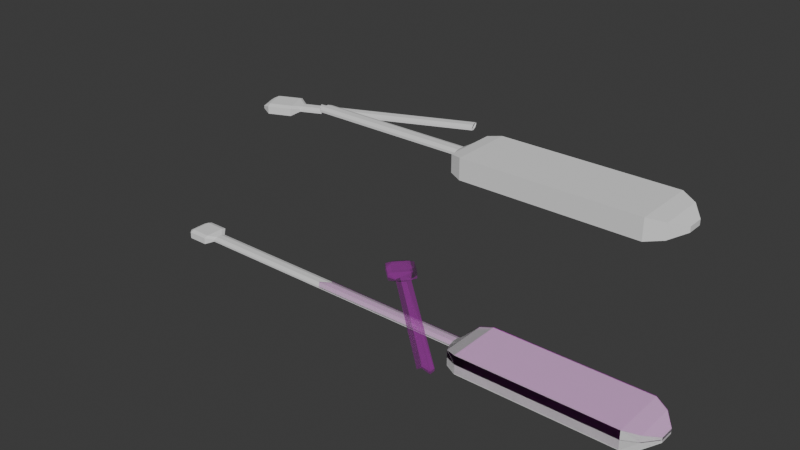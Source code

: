 # Source: Broken_Paddles.blend  (saved by Blender 4.3.34; exported with 4.5.12 LTS)
import bpy
from mathutils import Matrix  # noqa: F401  (used for matrix-valued properties, if any)

bpy.ops.wm.read_factory_settings(use_empty=True)
scene = bpy.context.scene
scene.name = 'Scene'

# ---- collections
col_collection = bpy.data.collections.new('Collection'); scene.collection.children.link(col_collection)
col_2 = bpy.data.collections.new('2'); scene.collection.children.link(col_2)
col_collection_3 = bpy.data.collections.new('Collection 3'); scene.collection.children.link(col_collection_3)

# ---- images (referenced by path relative to the original .blend; pixels are not part of the script)
import os
ASSET_DIR = os.environ.get("B2B_ASSET_DIR", "")  # directory of the original .blend (textures are referenced by path, not embedded)
HERE = os.path.dirname(os.path.abspath(__file__))  # packed textures are extracted next to this script under _unpacked/

def load_image(name, relpath, width, height, colorspace="sRGB"):
    """Load a texture the original file referenced (path relative to the .blend, or extracted next to this script)."""
    p = next((c for c in (os.path.join(HERE, relpath), os.path.join(ASSET_DIR, relpath)) if relpath and os.path.exists(c)), "")
    if p:
        img = bpy.data.images.load(p, check_existing=True)
        img.name = name
    else:  # same state as the original file: an image datablock whose file is absent (Cycles renders it pink)
        img = bpy.data.images.new(name, width, height)
        img.source = "FILE"
        img.filepath = "//" + (relpath or name)
    img.colorspace_settings.name = colorspace
    return img
img_defaultmaterial_displacement_png = load_image('DefaultMaterial_Displacement.png', 'DefaultMaterial_Displacement.png', 1024, 1024, 'Non-Color')
img_defaultmaterial_basecolor_png = load_image('DefaultMaterial_BaseColor.png', 'DefaultMaterial_BaseColor.png', 1024, 1024, 'sRGB')
img_defaultmaterial_metallic_png = load_image('DefaultMaterial_Metallic.png', 'DefaultMaterial_Metallic.png', 1024, 1024, 'Non-Color')
img_defaultmaterial_roughness_png = load_image('DefaultMaterial_Roughness.png', 'DefaultMaterial_Roughness.png', 1024, 1024, 'Non-Color')
img_defaultmaterial_normal_png = load_image('DefaultMaterial_Normal.png', 'DefaultMaterial_Normal.png', 1024, 1024, 'Non-Color')
img_defaultmaterial_emission_png = load_image('DefaultMaterial_Emission.png', 'DefaultMaterial_Emission.png', 1024, 1024, 'sRGB')
img_defaultmaterial_alpha_png = load_image('DefaultMaterial_Alpha.png', 'DefaultMaterial_Alpha.png', 1024, 1024, 'Non-Color')

# ---- materials (node trees are filled in below, after node groups)
mat_material_001 = bpy.data.materials.new('Material.001')

# ---- material node trees
mat_material_001.use_nodes = True; mat_material_001.node_tree.nodes.clear()
_N = mat_material_001.node_tree.nodes; _L = mat_material_001.node_tree.links
n0 = _N.new('ShaderNodeBsdfPrincipled'); n0.name = 'Principled BSDF'; n0.location = (10, 300)
n1 = _N.new('ShaderNodeOutputMaterial'); n1.name = 'Material Output'; n1.location = (300, 300)
n2 = _N.new('ShaderNodeTexImage'); n2.name = 'Image Texture'; n2.location = (88, -1440)
n2.label = 'Displacement'
n2.image = img_defaultmaterial_displacement_png
n3 = _N.new('ShaderNodeDisplacement'); n3.name = 'Displacement'; n3.location = (110, -400)
n3.inputs[2].default_value = 1.0
n4 = _N.new('ShaderNodeTexImage'); n4.name = 'Image Texture.001'; n4.location = (88, -40)
n4.label = 'Base Color'
n4.image = img_defaultmaterial_basecolor_png
n5 = _N.new('ShaderNodeTexImage'); n5.name = 'Image Texture.002'; n5.location = (88, -320)
n5.label = 'Metallic'
n5.image = img_defaultmaterial_metallic_png
n6 = _N.new('ShaderNodeTexImage'); n6.name = 'Image Texture.003'; n6.location = (88, -600)
n6.label = 'Roughness'
n6.image = img_defaultmaterial_roughness_png
n7 = _N.new('ShaderNodeTexImage'); n7.name = 'Image Texture.004'; n7.location = (88, -1720)
n7.label = 'Normal'
n7.image = img_defaultmaterial_normal_png
n8 = _N.new('ShaderNodeNormalMap'); n8.name = 'Normal Map'; n8.location = (-240, -1180)
n9 = _N.new('ShaderNodeTexImage'); n9.name = 'Image Texture.005'; n9.location = (88, -880)
n9.label = 'Emission Color'
n9.image = img_defaultmaterial_emission_png
n10 = _N.new('ShaderNodeTexImage'); n10.name = 'Image Texture.006'; n10.location = (88, -1160)
n10.label = 'Alpha'
n10.image = img_defaultmaterial_alpha_png
n11 = _N.new('ShaderNodeMapping'); n11.name = 'Mapping'; n11.location = (230, -40)
n12 = _N.new('NodeReroute'); n12.name = 'Reroute'; n12.location = (38, -958)
n12.width = 16
n12.socket_idname = 'NodeSocketVector'
n13 = _N.new('ShaderNodeTexCoord'); n13.name = 'Texture Coordinate'; n13.location = (30, -40)
n14 = _N.new('NodeFrame'); n14.name = 'Frame'; n14.location = (-1270, 340)
n14.label = 'Mapping'
n14.width = 400
n15 = _N.new('NodeFrame'); n15.name = 'Frame.001'; n15.location = (-628, 540)
n15.label = 'Textures'
n15.width = 358
n2.parent = n15
n4.parent = n15
n5.parent = n15
n6.parent = n15
n7.parent = n15
n9.parent = n15
n10.parent = n15
n11.parent = n14
n12.parent = n15
n13.parent = n14
_L.new(n0.outputs[0], n1.inputs[0])
_L.new(n2.outputs[0], n3.inputs[0])
_L.new(n3.outputs[0], n1.inputs[2])
_L.new(n4.outputs[0], n0.inputs[0])
_L.new(n5.outputs[0], n0.inputs[1])
_L.new(n6.outputs[0], n0.inputs[2])
_L.new(n7.outputs[0], n8.inputs[1])
_L.new(n8.outputs[0], n0.inputs[5])
_L.new(n9.outputs[0], n0.inputs[27])
_L.new(n10.outputs[0], n0.inputs[4])
_L.new(n12.outputs[0], n4.inputs[0])
_L.new(n12.outputs[0], n5.inputs[0])
_L.new(n12.outputs[0], n6.inputs[0])
_L.new(n12.outputs[0], n9.inputs[0])
_L.new(n12.outputs[0], n10.inputs[0])
_L.new(n12.outputs[0], n2.inputs[0])
_L.new(n12.outputs[0], n7.inputs[0])
_L.new(n11.outputs[0], n12.inputs[0])
_L.new(n13.outputs[2], n11.inputs[0])
n1.is_active_output = True

# ---- world
world_world = bpy.data.worlds.new('World'); scene.world = world_world
world_world.use_nodes = True; world_world.node_tree.nodes.clear()
_N = world_world.node_tree.nodes; _L = world_world.node_tree.links
n0 = _N.new('ShaderNodeOutputWorld'); n0.name = 'World Output'; n0.location = (300, 300)
n1 = _N.new('ShaderNodeBackground'); n1.name = 'Background'; n1.location = (10, 300)
n1.inputs[0].default_value = (0.05088, 0.05088, 0.05088, 1.0)
_L.new(n1.outputs[0], n0.inputs[0])
n0.is_active_output = True
world_world.color = (0.05088, 0.05088, 0.05088)
world_world.sun_shadow_jitter_overblur = 0.0

# ---- meshes
me_cube_002 = bpy.data.meshes.new('Cube.002')
me_cube_002.from_pydata([(-1.0, -1.0, 1.0), (-1.0, 1.0, 1.0), (1.0, -1.0, 1.0), (1.0, 1.0, 1.0), (1.176, 0.7368, 0.7368), (1.176, -0.7368, 0.7368), (1.316, 0.2603, 0.2603), (1.316, -0.2603, 0.2603), (-1.143, -0.8326, 0.8326), (-1.143, 0.8326, 0.8326), (-1.0, -1.0, 0.0), (-1.0, 1.0, 0.0), (1.0, 1.0, 0.0), (1.0, -1.0, 0.0), (1.176, 0.7368, 0.0), (1.176, -0.7368, 0.0), (1.316, 0.2603, 0.0), (1.316, -0.2603, 0.0), (-1.143, -0.8326, 0.0), (-1.143, 0.8326, 0.0), (-1.261, -0.2558, 0.0), (-1.261, 0.2558, 0.0), (-5.097, -0.2558, 0.0), (-5.097, 0.2558, 0.0), (-5.179, -0.5036, 0.0), (-5.179, 0.5036, 0.0), (-5.446, -0.5036, 0.0), (-5.446, 0.5036, 0.0), (-5.532, -0.2802, 0.0), (-5.532, 0.2802, 0.0), (-1.261, -0.1067, 0.2558), (-1.261, -0.2558, 0.1087), (-1.143, -0.2638, 0.8326), (-1.261, 0.2558, 0.1087), (-1.261, 0.1067, 0.2558), (-1.143, 0.2122, 0.8326), (-5.097, -0.1061, 0.2558), (-5.097, -0.2558, 0.1082), (-5.097, 0.2558, 0.1082), (-5.097, 0.1061, 0.2558), (-5.179, -0.3529, 0.5036), (-5.179, -0.5036, 0.3554), (-5.179, 0.5036, 0.3554), (-5.179, 0.3529, 0.5036), (-5.446, -0.3523, 0.5036), (-5.446, -0.5036, 0.3551), (-5.446, 0.5036, 0.3551), (-5.446, 0.3523, 0.5036), (-5.484, -0.2521, 0.4046), (-5.532, -0.2802, 0.1315), (-5.484, 0.2521, 0.4046), (-5.532, 0.2802, 0.1315)], [], [(10, 0, 8, 18), (11, 1, 3, 12), (3, 2, 5, 4), (13, 2, 0, 10), (3, 1, 0, 2), (12, 3, 4, 14), (16, 6, 7, 17), (4, 5, 7, 6), (14, 4, 6, 16), (9, 19, 21, 33), (0, 1, 9, 35, 32, 8), (30, 34, 39, 36), (36, 39, 43, 40), (18, 8, 31, 20), (33, 34, 35, 9), (42, 25, 27, 46), (38, 23, 25, 42), (40, 43, 47, 44), (44, 47, 50, 48), (46, 27, 29, 51), (26, 45, 49, 28), (28, 49, 51, 29), (24, 41, 45, 26), (33, 21, 23, 38), (22, 37, 41, 24), (1, 11, 19, 9), (2, 13, 15, 5), (5, 15, 17, 7), (35, 34, 30, 32), (39, 34, 33, 38), (30, 36, 37, 31), (36, 40, 41, 37), (38, 42, 43, 39), (42, 46, 47, 43), (45, 41, 40, 44), (48, 50, 51, 49), (50, 47, 46, 51), (44, 48, 49, 45), (20, 31, 37, 22), (32, 30, 31, 8)])
_uv = me_cube_002.uv_layers.new(name='UVMap')
_uv.uv.foreach_set('vector', [0.5, 1.0, 0.625, 1.0, 0.625, 1.0, 0.5, 1.0, 0.5, 0.25, 0.625, 0.25, 0.625, 0.5, 0.5, 0.5, 0.625, 0.5, 0.625, 0.75, 0.625, 0.75, 0.625, 0.5, 0.5, 0.75, 0.625, 0.75, 0.625, 1.0, 0.5, 1.0, 0.625, 0.5, 0.875, 0.5, 0.875, 0.75, 0.625, 0.75, 0.5, 0.5, 0.625, 0.5, 0.625, 0.5, 0.5, 0.5, 0.5, 0.5, 0.625, 0.5, 0.625, 0.75, 0.5, 0.75, 0.625, 0.5, 0.625, 0.75, 0.625, 0.75, 0.625, 0.5, 0.5, 0.5, 0.625, 0.5, 0.625, 0.5, 0.5, 0.5, 0.625, 0.25, 0.5, 0.25, 0.5, 0.25, 0.5531, 0.25, 0.875, 0.75, 0.875, 0.5, 0.875, 0.5, 0.875, 0.5931, 0.875, 0.6646, 0.875, 0.75, 0.875, 0.6772, 0.875, 0.5728, 0.875, 0.5731, 0.875, 0.6769, 0.875, 0.6769, 0.875, 0.5731, 0.875, 0.5374, 0.875, 0.7126, 0.5, 1.0, 0.625, 1.0, 0.5531, 1.0, 0.5, 1.0, 0.5531, 0.25, 0.875, 0.5728, 0.875, 0.5931, 0.875, 0.5, 0.5882, 0.25, 0.5, 0.25, 0.5, 0.25, 0.5881, 0.25, 0.5529, 0.25, 0.5, 0.25, 0.5, 0.25, 0.5882, 0.25, 0.875, 0.7126, 0.875, 0.5374, 0.875, 0.5376, 0.875, 0.7124, 0.875, 0.7124, 0.875, 0.5376, 0.875, 0.5436, 0.875, 0.7064, 0.5881, 0.25, 0.5, 0.25, 0.5, 0.25, 0.5587, 0.25, 0.5, 1.0, 0.5881, 1.0, 0.5587, 1.0, 0.5, 1.0, 0.5, 0.0, 0.5587, 0.0, 0.5587, 0.25, 0.5, 0.25, 0.5, 1.0, 0.5882, 1.0, 0.5881, 1.0, 0.5, 1.0, 0.5531, 0.25, 0.5, 0.25, 0.5, 0.25, 0.5529, 0.25, 0.5, 1.0, 0.5529, 1.0, 0.5882, 1.0, 0.5, 1.0, 0.625, 0.25, 0.5, 0.25, 0.5, 0.25, 0.625, 0.25, 0.625, 0.75, 0.5, 0.75, 0.5, 0.75, 0.625, 0.75, 0.625, 0.75, 0.5, 0.75, 0.5, 0.75, 0.625, 0.75, 0.875, 0.5931, 0.875, 0.5728, 0.625, 1.0, 0.875, 0.6646, 0.625, 0.25, 0.625, 0.25, 0.5531, 0.25, 0.5529, 0.25, 0.625, 1.0, 0.625, 1.0, 0.5529, 1.0, 0.5531, 1.0, 0.625, 1.0, 0.625, 1.0, 0.5882, 1.0, 0.5529, 1.0, 0.5529, 0.25, 0.5882, 0.25, 0.625, 0.25, 0.625, 0.25, 0.5882, 0.25, 0.5881, 0.25, 0.625, 0.25, 0.625, 0.25, 0.5881, 1.0, 0.5882, 1.0, 0.625, 1.0, 0.625, 1.0, 0.625, 0.01255, 0.625, 0.2374, 0.5587, 0.25, 0.5587, 0.0, 0.625, 0.25, 0.625, 0.25, 0.5881, 0.25, 0.5587, 0.25, 0.625, 1.0, 0.625, 1.0, 0.5587, 1.0, 0.5881, 1.0, 0.5, 1.0, 0.5531, 1.0, 0.5529, 1.0, 0.5, 1.0, 0.875, 0.6646, 0.625, 1.0, 0.5531, 1.0, 0.875, 0.75])
me_cube_002.update()
me_cube_006 = bpy.data.meshes.new('Cube.006')
me_cube_006.from_pydata([(-1.0, -1.0, 1.0), (-1.0, 1.0, 1.0), (1.0, -1.0, 1.0), (1.0, 1.0, 1.0), (1.176, 0.7368, 0.7368), (1.176, -0.7368, 0.7368), (1.316, 0.2603, 0.2603), (1.316, -0.2603, 0.2603), (-1.143, -0.8326, 0.8326), (-1.143, 0.8326, 0.8326), (-1.0, -1.0, 0.0), (-1.0, 1.0, 0.0), (1.0, 1.0, 0.0), (1.0, -1.0, 0.0), (1.176, 0.7368, 0.0), (1.176, -0.7368, 0.0), (1.316, 0.2603, 0.0), (1.316, -0.2603, 0.0), (-1.143, -0.8326, 0.0), (-1.143, 0.8326, 0.0), (-1.261, -0.2558, 0.0), (-1.261, 0.2558, 0.0), (-1.261, -0.1067, 0.2558), (-1.261, -0.2558, 0.1087), (-1.143, -0.2638, 0.8326), (-1.261, 0.2558, 0.1087), (-1.261, 0.1067, 0.2558), (-1.143, 0.2122, 0.8326), (-3.278, -0.1064, 0.2558), (-3.19, 0.2558, -0.00398), (-3.149, 0.1064, 0.2558), (-3.236, -0.2558, 0.1085), (-3.186, 0.2558, 0.1085), (-3.238, -0.2558, 0.0), (-1.0, -1.0, -1.0), (-1.0, 1.0, -1.0), (1.0, -1.0, -1.0), (1.0, 1.0, -1.0), (1.176, 0.7368, -0.7368), (1.176, -0.7368, -0.7368), (1.316, 0.2603, -0.2603), (1.316, -0.2603, -0.2603), (-1.143, -0.8326, -0.8326), (-1.143, 0.8326, -0.8326), (-1.261, -0.1067, -0.2558), (-1.261, -0.2558, -0.1087), (-1.143, -0.2638, -0.8326), (-1.261, 0.2558, -0.1087), (-1.261, 0.1067, -0.2558), (-1.143, 0.2122, -0.8326), (-3.278, -0.1064, -0.2558), (-3.149, 0.1064, -0.2558), (-3.236, -0.2558, -0.1085), (-3.186, 0.2558, -0.1085), (-3.278, -0.1064, -0.01198), (-3.149, 0.1064, -0.07757)], [], [(10, 0, 8, 18), (11, 1, 3, 12), (3, 2, 5, 4), (13, 2, 0, 10), (3, 1, 0, 2), (12, 3, 4, 14), (16, 6, 7, 17), (4, 5, 7, 6), (14, 4, 6, 16), (9, 19, 21, 25), (0, 1, 9, 27, 24, 8), (22, 26, 30, 28), (18, 8, 23, 20), (25, 26, 27, 9), (25, 21, 29, 32), (1, 11, 19, 9), (2, 13, 15, 5), (5, 15, 17, 7), (27, 26, 22, 24), (22, 28, 31, 23), (20, 23, 31, 33), (24, 22, 23, 8), (32, 30, 26, 25), (10, 18, 42, 34), (11, 12, 37, 35), (37, 38, 39, 36), (13, 10, 34, 36), (37, 36, 34, 35), (12, 14, 38, 37), (16, 17, 41, 40), (38, 40, 41, 39), (14, 16, 40, 38), (43, 47, 21, 19), (34, 42, 46, 49, 43, 35), (44, 50, 51, 48), (18, 20, 45, 42), (47, 43, 49, 48), (47, 53, 29, 21), (35, 43, 19, 11), (36, 39, 15, 13), (39, 41, 17, 15), (49, 46, 44, 48), (44, 45, 52, 50), (20, 33, 52, 45), (46, 42, 45, 44), (53, 47, 48, 51), (30, 55, 54, 28), (28, 54, 33, 31), (51, 55, 29, 53), (33, 54, 50, 52), (54, 55, 51, 50), (29, 55, 30, 32)])
_uv = me_cube_006.uv_layers.new(name='UVMap')
_uv.uv.foreach_set('vector', [0.4996, 0.1032, 0.3652, 0.2159, 0.3547, 0.1903, 0.4597, 0.06813, 0.001766, 0.1194, 0.1197, 0.2246, 0.1428, 0.4045, 0.0002305, 0.5347, 0.1428, 0.4045, 0.3833, 0.3922, 0.3677, 0.4357, 0.1625, 0.455, 0.4996, 0.4993, 0.3833, 0.3922, 0.3652, 0.2159, 0.4996, 0.1032, 0.1428, 0.4045, 0.1197, 0.2246, 0.3652, 0.2159, 0.3833, 0.3922, 0.0002305, 0.5347, 0.1428, 0.4045, 0.1625, 0.455, 0.07725, 0.5852, 0.2152, 0.6078, 0.2179, 0.5492, 0.3157, 0.5316, 0.3328, 0.5878, 0.1625, 0.455, 0.3677, 0.4357, 0.3157, 0.5316, 0.2179, 0.5492, 0.07725, 0.5852, 0.1625, 0.455, 0.2179, 0.5492, 0.2152, 0.6078, 0.1298, 0.1966, 0.03554, 0.08781, 0.1609, 0.01333, 0.1746, 0.03648, 0.3652, 0.2159, 0.1197, 0.2246, 0.1298, 0.1966, 0.2114, 0.1843, 0.2808, 0.1854, 0.3547, 0.1903, 0.5514, 0.6044, 0.5837, 0.6045, 0.5823, 0.8713, 0.5551, 0.878, 0.4597, 0.06813, 0.3547, 0.1903, 0.303, 0.02685, 0.3156, 0.0002305, 0.1746, 0.03648, 0.2139, 0.06243, 0.2114, 0.1843, 0.1298, 0.1966, 0.6154, 0.6048, 0.6339, 0.6053, 0.6251, 0.8903, 0.6097, 0.8785, 0.1197, 0.2246, 0.001766, 0.1194, 0.03554, 0.08781, 0.1298, 0.1966, 0.3833, 0.3922, 0.4996, 0.4993, 0.4433, 0.5437, 0.3677, 0.4357, 0.3677, 0.4357, 0.4433, 0.5437, 0.3328, 0.5878, 0.3157, 0.5316, 0.2114, 0.1843, 0.2139, 0.06243, 0.2627, 0.0563, 0.2808, 0.1854, 0.5514, 0.6044, 0.5551, 0.878, 0.5294, 0.8845, 0.5174, 0.6052, 0.5001, 0.6059, 0.5174, 0.6052, 0.5294, 0.8845, 0.5135, 0.8983, 0.2808, 0.1854, 0.2627, 0.0563, 0.303, 0.02685, 0.3547, 0.1903, 0.6097, 0.8785, 0.5823, 0.8713, 0.5837, 0.6045, 0.6154, 0.6048, 0.5001, 0.1044, 0.5404, 0.06868, 0.6476, 0.1917, 0.6372, 0.2175, 0.9998, 0.1196, 0.9998, 0.5241, 0.8623, 0.4066, 0.8832, 0.2248, 0.8623, 0.4066, 0.8449, 0.4486, 0.6392, 0.4448, 0.6213, 0.3934, 0.5016, 0.5139, 0.5001, 0.1044, 0.6372, 0.2175, 0.6213, 0.3934, 0.8623, 0.4066, 0.6213, 0.3934, 0.6372, 0.2175, 0.8832, 0.2248, 0.9998, 0.5241, 0.9294, 0.5732, 0.8449, 0.4486, 0.8623, 0.4066, 0.8003, 0.6039, 0.6826, 0.5942, 0.6958, 0.5362, 0.7937, 0.5469, 0.8449, 0.4486, 0.7937, 0.5469, 0.6958, 0.5362, 0.6392, 0.4448, 0.9294, 0.5732, 0.8003, 0.6039, 0.7937, 0.5469, 0.8449, 0.4486, 0.873, 0.1969, 0.8276, 0.03687, 0.8414, 0.01381, 0.9662, 0.08837, 0.6372, 0.2175, 0.6476, 0.1917, 0.7217, 0.1864, 0.7913, 0.1849, 0.873, 0.1969, 0.8832, 0.2248, 0.6856, 0.9179, 0.6818, 0.6391, 0.7092, 0.6463, 0.7178, 0.9173, 0.5404, 0.06868, 0.6861, 0.0002305, 0.6987, 0.02714, 0.6476, 0.1917, 0.8276, 0.03687, 0.873, 0.1969, 0.7913, 0.1849, 0.7884, 0.06285, 0.7495, 0.9164, 0.7381, 0.6378, 0.7535, 0.6287, 0.7682, 0.9157, 0.8832, 0.2248, 0.873, 0.1969, 0.9662, 0.08837, 0.9998, 0.1196, 0.6213, 0.3934, 0.6392, 0.4448, 0.5643, 0.5585, 0.5016, 0.5139, 0.6392, 0.4448, 0.6958, 0.5362, 0.6826, 0.5942, 0.5643, 0.5585, 0.7913, 0.1849, 0.7217, 0.1864, 0.7394, 0.05672, 0.7884, 0.06285, 0.6856, 0.9179, 0.6517, 0.9179, 0.6562, 0.6371, 0.6818, 0.6391, 0.6343, 0.9176, 0.6402, 0.6275, 0.6562, 0.6371, 0.6517, 0.9179, 0.7217, 0.1864, 0.6476, 0.1917, 0.6987, 0.02714, 0.7394, 0.05672, 0.7381, 0.6378, 0.7495, 0.9164, 0.7178, 0.9173, 0.7092, 0.6463, 0.5823, 0.8713, 0.6068, 0.9251, 0.5463, 0.9251, 0.5551, 0.878, 0.5551, 0.878, 0.5463, 0.9251, 0.5135, 0.8983, 0.5294, 0.8845, 0.7092, 0.6463, 0.7206, 0.6151, 0.7535, 0.6287, 0.7381, 0.6378, 0.6402, 0.6275, 0.6661, 0.6044, 0.6818, 0.6391, 0.6562, 0.6371, 0.6661, 0.6044, 0.7206, 0.6151, 0.7092, 0.6463, 0.6818, 0.6391, 0.6251, 0.8903, 0.6068, 0.9251, 0.5823, 0.8713, 0.6097, 0.8785])
me_cube_006.materials.append(mat_material_001)
me_cube_006.update()
me_cube_007 = bpy.data.meshes.new('Cube.007')
me_cube_007.from_pydata([(-0.3981, -0.2573, 3.117e-10), (-0.3981, 0.2542, 3.117e-10), (-0.4801, -0.5051, 3.117e-10), (-0.4801, 0.5021, 3.117e-10), (-0.7468, -0.5051, 3.117e-10), (-0.7468, 0.5021, 3.117e-10), (-0.8327, -0.2817, 3.117e-10), (-0.8327, 0.2787, 3.117e-10), (-0.3981, -0.1076, 0.2558), (-0.3981, -0.2573, 0.1082), (-0.3981, 0.2542, 0.1082), (-0.3981, 0.1046, 0.2558), (-0.4801, -0.3544, 0.5036), (-0.4801, -0.5051, 0.3554), (-0.4801, 0.5021, 0.3554), (-0.4801, 0.3514, 0.5036), (-0.7468, -0.3538, 0.5036), (-0.7468, -0.5051, 0.3551), (-0.7468, 0.5021, 0.3551), (-0.7468, 0.3508, 0.5036), (-0.7849, -0.2536, 0.4046), (-0.8327, -0.2817, 0.1315), (-0.7849, 0.2505, 0.4046), (-0.8327, 0.2787, 0.1315), (1.422, -0.1079, 0.2558), (1.509, 0.2542, 3.117e-10), (1.55, 0.1049, 0.2558), (1.463, -0.2573, 0.1085), (1.513, 0.2542, 0.1085), (1.464, -0.2598, 0.01446), (-0.3981, -0.1076, -0.2558), (-0.3981, -0.2573, -0.1082), (-0.3981, 0.2542, -0.1082), (-0.3981, 0.1046, -0.2558), (-0.4801, -0.3544, -0.5036), (-0.4801, -0.5051, -0.3554), (-0.4801, 0.5021, -0.3554), (-0.4801, 0.3514, -0.5036), (-0.7468, -0.3538, -0.5036), (-0.7468, -0.5051, -0.3551), (-0.7468, 0.5021, -0.3551), (-0.7468, 0.3508, -0.5036), (-0.7849, -0.2536, -0.4046), (-0.8327, -0.2817, -0.1315), (-0.7849, 0.2505, -0.4046), (-0.8327, 0.2787, -0.1315), (1.422, -0.1079, -0.2558), (1.55, 0.1049, -0.2558), (1.463, -0.2573, -0.1085), (1.513, 0.2542, -0.1085), (1.55, 0.1049, 0.01919), (1.422, -0.1079, -0.07224)], [], [(8, 11, 15, 12), (14, 3, 5, 18), (10, 1, 3, 14), (12, 15, 19, 16), (16, 19, 22, 20), (18, 5, 7, 23), (4, 17, 21, 6), (6, 21, 23, 7), (2, 13, 17, 4), (0, 9, 13, 2), (11, 26, 28, 10), (8, 12, 13, 9), (10, 14, 15, 11), (14, 18, 19, 15), (17, 13, 12, 16), (20, 22, 23, 21), (22, 19, 18, 23), (16, 20, 21, 17), (24, 26, 11, 8), (28, 25, 1, 10), (27, 24, 8, 9), (29, 27, 9, 0), (30, 34, 37, 33), (36, 40, 5, 3), (32, 36, 3, 1), (34, 38, 41, 37), (38, 42, 44, 41), (40, 45, 7, 5), (4, 6, 43, 39), (6, 7, 45, 43), (2, 4, 39, 35), (0, 2, 35, 31), (33, 32, 49, 47), (30, 31, 35, 34), (32, 33, 37, 36), (36, 37, 41, 40), (39, 38, 34, 35), (42, 43, 45, 44), (44, 45, 40, 41), (38, 39, 43, 42), (46, 30, 33, 47), (49, 32, 1, 25), (48, 31, 30, 46), (29, 0, 31, 48), (26, 24, 51, 50), (47, 49, 25, 50), (46, 51, 29, 48), (29, 51, 24, 27), (50, 51, 46, 47), (50, 25, 28, 26)])
_uv = me_cube_007.uv_layers.new(name='UVMap')
_uv.uv.foreach_set('vector', [0.3055, 0.7434, 0.3156, 0.7057, 0.3617, 0.6875, 0.3607, 0.7567, 0.3633, 0.6688, 0.3571, 0.6082, 0.4165, 0.6248, 0.3883, 0.6725, 0.306, 0.6607, 0.295, 0.6349, 0.3571, 0.6082, 0.3633, 0.6688, 0.3607, 0.7567, 0.3617, 0.6875, 0.3845, 0.6894, 0.3848, 0.7522, 0.3848, 0.7522, 0.3845, 0.6894, 0.3952, 0.6955, 0.3966, 0.7453, 0.3883, 0.6725, 0.4165, 0.6248, 0.4497, 0.6674, 0.4271, 0.6779, 0.426, 0.8168, 0.3906, 0.7703, 0.4321, 0.7607, 0.4551, 0.7687, 0.4551, 0.7687, 0.4321, 0.7607, 0.4271, 0.6779, 0.4497, 0.6674, 0.3657, 0.8423, 0.3646, 0.7769, 0.3906, 0.7703, 0.426, 0.8168, 0.295, 0.8235, 0.3028, 0.7942, 0.3646, 0.7769, 0.3657, 0.8423, 0.8191, 0.6057, 0.8295, 0.871, 0.804, 0.8781, 0.7847, 0.6073, 0.3055, 0.7434, 0.3607, 0.7567, 0.3646, 0.7769, 0.3028, 0.7942, 0.306, 0.6607, 0.3633, 0.6688, 0.3617, 0.6875, 0.3156, 0.7057, 0.3633, 0.6688, 0.3883, 0.6725, 0.3845, 0.6894, 0.3617, 0.6875, 0.3906, 0.7703, 0.3646, 0.7769, 0.3607, 0.7567, 0.3848, 0.7522, 0.3966, 0.7453, 0.3952, 0.6955, 0.4271, 0.6779, 0.4321, 0.7607, 0.3952, 0.6955, 0.3845, 0.6894, 0.3883, 0.6725, 0.4271, 0.6779, 0.3848, 0.7522, 0.3966, 0.7453, 0.4321, 0.7607, 0.3906, 0.7703, 0.8567, 0.8635, 0.8295, 0.871, 0.8191, 0.6057, 0.8512, 0.6049, 0.804, 0.8781, 0.7875, 0.8904, 0.7687, 0.6084, 0.7847, 0.6073, 0.8845, 0.8697, 0.8567, 0.8635, 0.8512, 0.6049, 0.8829, 0.6044, 0.8976, 0.8783, 0.8845, 0.8697, 0.8829, 0.6044, 0.9015, 0.6044, 0.2739, 0.7452, 0.2282, 0.7635, 0.2283, 0.6943, 0.2837, 0.7076, 0.2246, 0.6739, 0.1985, 0.6803, 0.1633, 0.6331, 0.2239, 0.6082, 0.2865, 0.6568, 0.2246, 0.6739, 0.2239, 0.6082, 0.2945, 0.6275, 0.2282, 0.7635, 0.2056, 0.7606, 0.2039, 0.6978, 0.2283, 0.6943, 0.2056, 0.7606, 0.1936, 0.7545, 0.1933, 0.7046, 0.2039, 0.6978, 0.1985, 0.6803, 0.1577, 0.6899, 0.1334, 0.6815, 0.1633, 0.6331, 0.1733, 0.8253, 0.1406, 0.7831, 0.1622, 0.7729, 0.2016, 0.7781, 0.1406, 0.7831, 0.1334, 0.6815, 0.1577, 0.6899, 0.1622, 0.7729, 0.2323, 0.8423, 0.1733, 0.8253, 0.2016, 0.7781, 0.2265, 0.782, 0.2945, 0.816, 0.2323, 0.8423, 0.2265, 0.782, 0.2836, 0.7902, 0.08276, 0.6082, 0.1171, 0.6082, 0.1129, 0.8785, 0.08731, 0.8768, 0.2739, 0.7452, 0.2836, 0.7902, 0.2265, 0.782, 0.2282, 0.7635, 0.2865, 0.6568, 0.2837, 0.7076, 0.2283, 0.6943, 0.2246, 0.6739, 0.2246, 0.6739, 0.2283, 0.6943, 0.2039, 0.6978, 0.1985, 0.6803, 0.2016, 0.7781, 0.2056, 0.7606, 0.2282, 0.7635, 0.2265, 0.782, 0.1936, 0.7545, 0.1622, 0.7729, 0.1577, 0.6899, 0.1933, 0.7046, 0.1933, 0.7046, 0.1577, 0.6899, 0.1985, 0.6803, 0.2039, 0.6978, 0.2056, 0.7606, 0.2016, 0.7781, 0.1622, 0.7729, 0.1936, 0.7545, 0.05985, 0.87, 0.05076, 0.6089, 0.08276, 0.6082, 0.08731, 0.8768, 0.1129, 0.8785, 0.1171, 0.6082, 0.133, 0.6085, 0.1291, 0.8881, 0.03102, 0.8791, 0.01899, 0.6099, 0.05076, 0.6089, 0.05985, 0.87, 0.01289, 0.8895, 0.0002305, 0.6107, 0.01899, 0.6099, 0.03102, 0.8791, 0.8295, 0.871, 0.8567, 0.8635, 0.8829, 0.9146, 0.8224, 0.9124, 0.08731, 0.8768, 0.1129, 0.8785, 0.1291, 0.8881, 0.1066, 0.9161, 0.05985, 0.87, 0.04854, 0.9027, 0.01289, 0.8895, 0.03102, 0.8791, 0.8976, 0.8783, 0.8829, 0.9146, 0.8567, 0.8635, 0.8845, 0.8697, 0.1066, 0.9161, 0.04854, 0.9027, 0.05985, 0.87, 0.08731, 0.8768, 0.8224, 0.9124, 0.7875, 0.8904, 0.804, 0.8781, 0.8295, 0.871])
me_cube_007.materials.append(mat_material_001)
me_cube_007.update()
me_cube_008 = bpy.data.meshes.new('Cube.008')
me_cube_008.from_pydata([(-1.0, -1.0, 1.0), (-1.0, 1.0, 1.0), (1.0, -1.0, 1.0), (1.0, 1.0, 1.0), (1.176, 0.7368, 0.7368), (1.176, -0.7368, 0.7368), (1.316, 0.2603, 0.2603), (1.316, -0.2603, 0.2603), (-1.143, -0.8326, 0.8326), (-1.143, 0.8326, 0.8326), (-1.0, -1.0, 0.0), (-1.0, 1.0, 0.0), (1.0, 1.0, 0.0), (1.0, -1.0, 0.0), (1.176, 0.7368, 0.0), (1.176, -0.7368, 0.0), (1.316, 0.2603, 0.0), (1.316, -0.2603, 0.0), (-1.143, -0.8326, 0.0), (-1.143, 0.8326, 0.0), (-1.261, -0.2558, 0.0), (-1.261, 0.2558, 0.0), (-1.261, -0.1067, 0.2558), (-1.261, -0.2558, 0.1087), (-1.143, -0.2638, 0.8326), (-1.261, 0.2558, 0.1087), (-1.261, 0.1067, 0.2558), (-1.143, 0.2122, 0.8326), (-3.112, 0.1064, 0.2558), (-3.113, -0.2558, 0.1085), (-3.113, 0.2558, 0.1085), (-3.114, -0.2558, 0.0), (-3.112, -0.1064, 0.2558), (-3.112, 0.2558, 0.0), (-1.0, -1.0, -1.0), (-1.0, 1.0, -1.0), (1.0, -1.0, -1.0), (1.0, 1.0, -1.0), (1.176, 0.7368, -0.7368), (1.176, -0.7368, -0.7368), (1.316, 0.2603, -0.2603), (1.316, -0.2603, -0.2603), (-1.143, -0.8326, -0.8326), (-1.143, 0.8326, -0.8326), (-1.261, -0.1067, -0.2558), (-1.261, -0.2558, -0.1087), (-1.143, -0.2638, -0.8326), (-1.261, 0.2558, -0.1087), (-1.261, 0.1067, -0.2558), (-1.143, 0.2122, -0.8326), (-3.112, 0.1064, -0.2558), (-3.113, -0.2558, -0.1085), (-3.113, 0.2558, -0.1085), (-3.112, -0.1064, -0.2558), (-3.12, -0.1624, 0.06894), (-3.12, -0.06752, 0.1625), (-3.12, 0.06776, 0.1625), (-3.12, 0.1627, 0.06894), (-3.121, -0.1624, 0.0), (-3.119, 0.1627, 0.0), (-3.12, -0.1624, -0.06894), (-3.12, -0.06752, -0.1625), (-3.12, 0.06776, -0.1625), (-3.12, 0.1627, -0.06894), (-3.153, -0.135, 0.06894), (-3.171, -0.05485, 0.1625), (-3.197, 0.05815, 0.1625), (-3.216, 0.1366, 0.06894), (-3.153, -0.1356, 0.0), (-3.216, 0.1375, 0.0), (-3.153, -0.135, -0.06894), (-3.171, -0.05485, -0.1625), (-3.197, 0.05815, -0.1625), (-3.216, 0.1366, -0.06894)], [], [(10, 0, 8, 18), (11, 1, 3, 12), (3, 2, 5, 4), (13, 2, 0, 10), (3, 1, 0, 2), (12, 3, 4, 14), (16, 6, 7, 17), (4, 5, 7, 6), (14, 4, 6, 16), (9, 19, 21, 25), (0, 1, 9, 27, 24, 8), (22, 26, 28, 32), (18, 8, 23, 20), (25, 26, 27, 9), (25, 21, 33, 30), (1, 11, 19, 9), (2, 13, 15, 5), (5, 15, 17, 7), (27, 26, 22, 24), (22, 32, 29, 23), (20, 23, 29, 31), (24, 22, 23, 8), (30, 28, 26, 25), (10, 18, 42, 34), (11, 12, 37, 35), (37, 38, 39, 36), (13, 10, 34, 36), (37, 36, 34, 35), (12, 14, 38, 37), (16, 17, 41, 40), (38, 40, 41, 39), (14, 16, 40, 38), (43, 47, 21, 19), (34, 42, 46, 49, 43, 35), (44, 53, 50, 48), (18, 20, 45, 42), (47, 43, 49, 48), (47, 52, 33, 21), (35, 43, 19, 11), (36, 39, 15, 13), (39, 41, 17, 15), (49, 46, 44, 48), (44, 45, 51, 53), (20, 31, 51, 45), (46, 42, 45, 44), (52, 47, 48, 50), (52, 50, 62, 63), (63, 62, 72, 73), (28, 30, 57, 56), (30, 33, 59, 57), (51, 31, 58, 60), (31, 29, 54, 58), (50, 53, 61, 62), (32, 28, 56, 55), (53, 51, 60, 61), (29, 32, 55, 54), (33, 52, 63, 59), (65, 66, 67, 69, 73, 72, 71, 70, 68, 64), (55, 56, 66, 65), (54, 55, 65, 64), (60, 58, 68, 70), (57, 59, 69, 67), (56, 57, 67, 66), (62, 61, 71, 72), (61, 60, 70, 71), (58, 54, 64, 68), (59, 63, 73, 69)])
_uv = me_cube_008.uv_layers.new(name='UVMap')
_uv.uv.foreach_set('vector', [0.5, 1.0, 0.625, 1.0, 0.625, 1.0, 0.5, 1.0, 0.5, 0.25, 0.625, 0.25, 0.625, 0.5, 0.5, 0.5, 0.625, 0.5, 0.625, 0.75, 0.625, 0.75, 0.625, 0.5, 0.5, 0.75, 0.625, 0.75, 0.625, 1.0, 0.5, 1.0, 0.625, 0.5, 0.875, 0.5, 0.875, 0.75, 0.625, 0.75, 0.5, 0.5, 0.625, 0.5, 0.625, 0.5, 0.5, 0.5, 0.5, 0.5, 0.625, 0.5, 0.625, 0.75, 0.5, 0.75, 0.625, 0.5, 0.625, 0.75, 0.625, 0.75, 0.625, 0.5, 0.5, 0.5, 0.625, 0.5, 0.625, 0.5, 0.5, 0.5, 0.625, 0.25, 0.5, 0.25, 0.5, 0.25, 0.5531, 0.25, 0.875, 0.75, 0.875, 0.5, 0.875, 0.5, 0.875, 0.5931, 0.875, 0.6646, 0.875, 0.75, 0.875, 0.6772, 0.875, 0.5728, 0.875, 0.573, 0.875, 0.677, 0.5, 1.0, 0.625, 1.0, 0.5531, 1.0, 0.5, 1.0, 0.5531, 0.25, 0.875, 0.5728, 0.875, 0.5931, 0.875, 0.5, 0.5531, 0.25, 0.5, 0.25, 0.5, 0.25, 0.553, 0.25, 0.625, 0.25, 0.5, 0.25, 0.5, 0.25, 0.625, 0.25, 0.625, 0.75, 0.5, 0.75, 0.5, 0.75, 0.625, 0.75, 0.625, 0.75, 0.5, 0.75, 0.5, 0.75, 0.625, 0.75, 0.875, 0.5931, 0.875, 0.5728, 0.625, 1.0, 0.875, 0.6646, 0.625, 1.0, 0.625, 1.0, 0.553, 1.0, 0.5531, 1.0, 0.5, 1.0, 0.5531, 1.0, 0.553, 1.0, 0.5, 1.0, 0.875, 0.6646, 0.625, 1.0, 0.5531, 1.0, 0.875, 0.75, 0.553, 0.25, 0.625, 0.25, 0.625, 0.25, 0.5531, 0.25, 0.5, 1.0, 0.5, 1.0, 0.625, 1.0, 0.625, 1.0, 0.5, 0.25, 0.5, 0.5, 0.625, 0.5, 0.625, 0.25, 0.625, 0.5, 0.625, 0.5, 0.625, 0.75, 0.625, 0.75, 0.5, 0.75, 0.5, 1.0, 0.625, 1.0, 0.625, 0.75, 0.625, 0.5, 0.625, 0.75, 0.875, 0.75, 0.875, 0.5, 0.5, 0.5, 0.5, 0.5, 0.625, 0.5, 0.625, 0.5, 0.5, 0.5, 0.5, 0.75, 0.625, 0.75, 0.625, 0.5, 0.625, 0.5, 0.625, 0.5, 0.625, 0.75, 0.625, 0.75, 0.5, 0.5, 0.5, 0.5, 0.625, 0.5, 0.625, 0.5, 0.625, 0.25, 0.5531, 0.25, 0.5, 0.25, 0.5, 0.25, 0.875, 0.75, 0.875, 0.75, 0.875, 0.6646, 0.875, 0.5931, 0.875, 0.5, 0.875, 0.5, 0.875, 0.6772, 0.875, 0.677, 0.875, 0.573, 0.875, 0.5728, 0.5, 1.0, 0.5, 1.0, 0.5531, 1.0, 0.625, 1.0, 0.5531, 0.25, 0.875, 0.5, 0.875, 0.5931, 0.875, 0.5728, 0.5531, 0.25, 0.553, 0.25, 0.5, 0.25, 0.5, 0.25, 0.625, 0.25, 0.625, 0.25, 0.5, 0.25, 0.5, 0.25, 0.625, 0.75, 0.625, 0.75, 0.5, 0.75, 0.5, 0.75, 0.625, 0.75, 0.625, 0.75, 0.5, 0.75, 0.5, 0.75, 0.875, 0.5931, 0.875, 0.6646, 0.625, 1.0, 0.875, 0.5728, 0.625, 1.0, 0.5531, 1.0, 0.553, 1.0, 0.625, 1.0, 0.5, 1.0, 0.5, 1.0, 0.553, 1.0, 0.5531, 1.0, 0.875, 0.6646, 0.875, 0.75, 0.5531, 1.0, 0.625, 1.0, 0.553, 0.25, 0.5531, 0.25, 0.625, 0.25, 0.625, 0.25, 0.553, 0.25, 0.625, 0.25, 0.625, 0.25, 0.553, 0.25, 0.553, 0.25, 0.625, 0.25, 0.625, 0.25, 0.553, 0.25, 0.625, 0.25, 0.553, 0.25, 0.553, 0.25, 0.625, 0.25, 0.553, 0.25, 0.5, 0.25, 0.5, 0.25, 0.553, 0.25, 0.553, 1.0, 0.5, 1.0, 0.5, 1.0, 0.553, 1.0, 0.5, 1.0, 0.553, 1.0, 0.553, 1.0, 0.5, 1.0, 0.875, 0.573, 0.875, 0.677, 0.875, 0.677, 0.875, 0.573, 0.875, 0.677, 0.875, 0.573, 0.875, 0.573, 0.875, 0.677, 0.625, 1.0, 0.553, 1.0, 0.553, 1.0, 0.625, 1.0, 0.553, 1.0, 0.625, 1.0, 0.625, 1.0, 0.553, 1.0, 0.5, 0.25, 0.553, 0.25, 0.553, 0.25, 0.5, 0.25, 0.875, 0.677, 0.875, 0.573, 0.553, 0.25, 0.5, 0.25, 0.553, 0.25, 0.625, 0.25, 0.875, 0.677, 0.553, 1.0, 0.5, 1.0, 0.553, 1.0, 0.875, 0.677, 0.875, 0.573, 0.875, 0.573, 0.875, 0.677, 0.553, 1.0, 0.625, 1.0, 0.625, 1.0, 0.553, 1.0, 0.553, 1.0, 0.5, 1.0, 0.5, 1.0, 0.553, 1.0, 0.553, 0.25, 0.5, 0.25, 0.5, 0.25, 0.553, 0.25, 0.625, 0.25, 0.553, 0.25, 0.553, 0.25, 0.625, 0.25, 0.875, 0.573, 0.875, 0.677, 0.875, 0.677, 0.875, 0.573, 0.625, 1.0, 0.553, 1.0, 0.553, 1.0, 0.625, 1.0, 0.5, 1.0, 0.553, 1.0, 0.553, 1.0, 0.5, 1.0, 0.5, 0.25, 0.553, 0.25, 0.553, 0.25, 0.5, 0.25])
me_cube_008.update()
me_cube_009 = bpy.data.meshes.new('Cube.009')
me_cube_009.from_pydata([(-0.4957, -0.2558, 1.886e-08), (-0.4957, 0.2557, 1.886e-08), (-0.5777, -0.5036, 1.886e-08), (-0.5777, 0.5036, 1.886e-08), (-0.8444, -0.5036, 1.886e-08), (-0.8444, 0.5036, 1.886e-08), (-0.9303, -0.2802, 1.886e-08), (-0.9303, 0.2802, 1.886e-08), (-0.4957, -0.1061, 0.2558), (-0.4957, -0.2558, 0.1082), (-0.4957, 0.2557, 0.1082), (-0.4957, 0.1061, 0.2558), (-0.5777, -0.3529, 0.5036), (-0.5777, -0.5036, 0.3554), (-0.5777, 0.5036, 0.3554), (-0.5777, 0.3529, 0.5036), (-0.8444, -0.3523, 0.5036), (-0.8444, -0.5036, 0.3551), (-0.8444, 0.5036, 0.3551), (-0.8444, 0.3523, 0.5036), (-0.8825, -0.2521, 0.4046), (-0.9303, -0.2802, 0.1315), (-0.8825, 0.252, 0.4046), (-0.9303, 0.2802, 0.1315), (1.435, 0.06612, 0.1575), (1.433, -0.1575, 0.06739), (1.434, 0.1575, 0.06739), (1.433, -0.1575, 1.327e-08), (1.434, -0.06616, 0.1575), (1.435, 0.1575, 1.327e-08), (-0.4957, -0.1061, -0.2558), (-0.4957, -0.2558, -0.1082), (-0.4957, 0.2557, -0.1082), (-0.4957, 0.1061, -0.2558), (-0.5777, -0.3529, -0.5036), (-0.5777, -0.5036, -0.3554), (-0.5777, 0.5036, -0.3554), (-0.5777, 0.3529, -0.5036), (-0.8444, -0.3523, -0.5036), (-0.8444, -0.5036, -0.3551), (-0.8444, 0.5036, -0.3551), (-0.8444, 0.3523, -0.5036), (-0.8825, -0.2521, -0.4046), (-0.9303, -0.2802, -0.1315), (-0.8825, 0.252, -0.4046), (-0.9303, 0.2802, -0.1315), (1.435, 0.06612, -0.1575), (1.433, -0.1575, -0.06739), (1.434, 0.1575, -0.06739), (1.434, -0.06616, -0.1575), (1.488, -0.2558, 0.1085), (1.489, -0.1065, 0.2558), (1.49, 0.1064, 0.2558), (1.489, 0.2557, 0.1085), (1.488, -0.2558, 1.886e-08), (1.49, 0.2557, 1.886e-08), (1.488, -0.2558, -0.1085), (1.489, -0.1065, -0.2558), (1.49, 0.1064, -0.2558), (1.489, 0.2557, -0.1085)], [], [(8, 11, 15, 12), (14, 3, 5, 18), (10, 1, 3, 14), (12, 15, 19, 16), (16, 19, 22, 20), (18, 5, 7, 23), (4, 17, 21, 6), (6, 21, 23, 7), (2, 13, 17, 4), (0, 9, 13, 2), (11, 52, 53, 10), (8, 12, 13, 9), (10, 14, 15, 11), (14, 18, 19, 15), (17, 13, 12, 16), (20, 22, 23, 21), (22, 19, 18, 23), (16, 20, 21, 17), (50, 51, 8, 9), (54, 50, 9, 0), (51, 52, 11, 8), (53, 55, 1, 10), (30, 34, 37, 33), (36, 40, 5, 3), (32, 36, 3, 1), (34, 38, 41, 37), (38, 42, 44, 41), (40, 45, 7, 5), (4, 6, 43, 39), (6, 7, 45, 43), (2, 4, 39, 35), (0, 2, 35, 31), (33, 32, 59, 58), (30, 31, 35, 34), (32, 33, 37, 36), (36, 37, 41, 40), (39, 38, 34, 35), (42, 43, 45, 44), (44, 45, 40, 41), (38, 39, 43, 42), (56, 31, 30, 57), (54, 0, 31, 56), (57, 30, 33, 58), (59, 32, 1, 55), (28, 25, 27, 47, 49, 46, 48, 29, 26, 24), (25, 28, 51, 50), (24, 26, 53, 52), (27, 25, 50, 54), (28, 24, 52, 51), (26, 29, 55, 53), (49, 47, 56, 57), (48, 46, 58, 59), (47, 27, 54, 56), (46, 49, 57, 58), (29, 48, 59, 55)])
_uv = me_cube_009.uv_layers.new(name='UVMap')
_uv.uv.foreach_set('vector', [0.875, 0.6769, 0.875, 0.5731, 0.875, 0.5374, 0.875, 0.7126, 0.5882, 0.25, 0.5, 0.25, 0.5, 0.25, 0.5881, 0.25, 0.5529, 0.25, 0.5, 0.25, 0.5, 0.25, 0.5882, 0.25, 0.875, 0.7126, 0.875, 0.5374, 0.875, 0.5376, 0.875, 0.7124, 0.875, 0.7124, 0.875, 0.5376, 0.875, 0.5436, 0.875, 0.7064, 0.5881, 0.25, 0.5, 0.25, 0.5, 0.25, 0.5587, 0.25, 0.5, 1.0, 0.5881, 1.0, 0.5587, 1.0, 0.5, 1.0, 0.5, 0.0, 0.5587, 0.0, 0.5587, 0.25, 0.5, 0.25, 0.5, 1.0, 0.5882, 1.0, 0.5881, 1.0, 0.5, 1.0, 0.5, 1.0, 0.5529, 1.0, 0.5882, 1.0, 0.5, 1.0, 0.625, 0.25, 0.625, 0.25, 0.553, 0.25, 0.5529, 0.25, 0.625, 1.0, 0.625, 1.0, 0.5882, 1.0, 0.5529, 1.0, 0.5529, 0.25, 0.5882, 0.25, 0.625, 0.25, 0.625, 0.25, 0.5882, 0.25, 0.5881, 0.25, 0.625, 0.25, 0.625, 0.25, 0.5881, 1.0, 0.5882, 1.0, 0.625, 1.0, 0.625, 1.0, 0.625, 0.01255, 0.625, 0.2374, 0.5587, 0.25, 0.5587, 0.0, 0.625, 0.25, 0.625, 0.25, 0.5881, 0.25, 0.5587, 0.25, 0.625, 1.0, 0.625, 1.0, 0.5587, 1.0, 0.5881, 1.0, 0.553, 1.0, 0.625, 1.0, 0.625, 1.0, 0.5529, 1.0, 0.5, 1.0, 0.553, 1.0, 0.5529, 1.0, 0.5, 1.0, 0.875, 0.677, 0.875, 0.573, 0.875, 0.5731, 0.875, 0.6769, 0.553, 0.25, 0.5, 0.25, 0.5, 0.25, 0.5529, 0.25, 0.875, 0.6769, 0.875, 0.7126, 0.875, 0.5374, 0.875, 0.5731, 0.5882, 0.25, 0.5881, 0.25, 0.5, 0.25, 0.5, 0.25, 0.5529, 0.25, 0.5882, 0.25, 0.5, 0.25, 0.5, 0.25, 0.875, 0.7126, 0.875, 0.7124, 0.875, 0.5376, 0.875, 0.5374, 0.875, 0.7124, 0.875, 0.7064, 0.875, 0.5436, 0.875, 0.5376, 0.5881, 0.25, 0.5587, 0.25, 0.5, 0.25, 0.5, 0.25, 0.5, 1.0, 0.5, 1.0, 0.5587, 1.0, 0.5881, 1.0, 0.5, 0.0, 0.5, 0.25, 0.5587, 0.25, 0.5587, 0.0, 0.5, 1.0, 0.5, 1.0, 0.5881, 1.0, 0.5882, 1.0, 0.5, 1.0, 0.5, 1.0, 0.5882, 1.0, 0.5529, 1.0, 0.625, 0.25, 0.5529, 0.25, 0.553, 0.25, 0.625, 0.25, 0.625, 1.0, 0.5529, 1.0, 0.5882, 1.0, 0.625, 1.0, 0.5529, 0.25, 0.625, 0.25, 0.625, 0.25, 0.5882, 0.25, 0.5882, 0.25, 0.625, 0.25, 0.625, 0.25, 0.5881, 0.25, 0.5881, 1.0, 0.625, 1.0, 0.625, 1.0, 0.5882, 1.0, 0.625, 0.01255, 0.5587, 0.0, 0.5587, 0.25, 0.625, 0.2374, 0.625, 0.25, 0.5587, 0.25, 0.5881, 0.25, 0.625, 0.25, 0.625, 1.0, 0.5881, 1.0, 0.5587, 1.0, 0.625, 1.0, 0.553, 1.0, 0.5529, 1.0, 0.625, 1.0, 0.625, 1.0, 0.5, 1.0, 0.5, 1.0, 0.5529, 1.0, 0.553, 1.0, 0.875, 0.677, 0.875, 0.6769, 0.875, 0.5731, 0.875, 0.573, 0.553, 0.25, 0.5529, 0.25, 0.5, 0.25, 0.5, 0.25, 0.7633, 0.6823, 0.6344, 0.8306, 0.6156, 0.8314, 0.6297, 0.8246, 0.7286, 0.6374, 0.6578, 0.4117, 0.5996, 0.3525, 0.604, 0.3738, 0.63, 0.3917, 0.7624, 0.5468, 0.6344, 0.8306, 0.7633, 0.6823, 0.875, 0.677, 0.553, 1.0, 0.7624, 0.5468, 0.63, 0.3917, 0.553, 0.25, 0.875, 0.573, 0.6156, 0.8314, 0.6344, 0.8306, 0.553, 1.0, 0.5, 1.0, 0.7633, 0.6823, 0.7624, 0.5468, 0.875, 0.573, 0.875, 0.677, 0.63, 0.3917, 0.604, 0.3738, 0.5, 0.25, 0.553, 0.25, 0.7286, 0.6374, 0.6297, 0.8246, 0.553, 1.0, 0.875, 0.677, 0.5996, 0.3525, 0.6578, 0.4117, 0.625, 0.25, 0.553, 0.25, 0.6297, 0.8246, 0.6156, 0.8314, 0.5, 1.0, 0.553, 1.0, 0.6578, 0.4117, 0.7286, 0.6374, 0.875, 0.677, 0.625, 0.25, 0.604, 0.3738, 0.5996, 0.3525, 0.553, 0.25, 0.5, 0.25])
me_cube_009.update()

# ---- objects
ob_1 = bpy.data.objects.new('1', me_cube_002)
ob_1_001 = bpy.data.objects.new('1.001', me_cube_006)
ob_1_002 = bpy.data.objects.new('1.002', me_cube_007)
ob_1_003 = bpy.data.objects.new('1.003', me_cube_008)
ob_1_004 = bpy.data.objects.new('1.004', me_cube_009)

# ---- transforms, parenting, visibility, modifiers, constraints
ob_1.location = (0.0, 0.0, 0.0)
ob_1.scale = (0.4507, 0.161, 0.0536)
_m = ob_1.modifiers.new('Mirror', 'MIRROR')
_m.use_axis = (False, False, True)
_m.use_clip = True
ob_1_001.location = (0.0, 0.0, 0.003326)
ob_1_001.scale = (0.4507, 0.161, 0.0536)
ob_1_002.location = (-0.9906, 0.1436, 0.03602)
ob_1_002.rotation_euler = (0.0, -0.0, -0.7543)
ob_1_002.scale = (0.4507, 0.161, 0.0536)
ob_1_003.location = (0.0, 0.0, 1.03)
ob_1_003.scale = (0.4507, 0.161, 0.0536)
ob_1_004.location = (-1.376, 0.1075, 0.9841)
ob_1_004.rotation_euler = (-0.007169, -0.007561, 0.3909)
ob_1_004.scale = (0.4507, 0.161, 0.0536)

# ---- collection membership
col_collection.objects.link(ob_1)
col_2.objects.link(ob_1_001)
col_2.objects.link(ob_1_002)
col_collection_3.objects.link(ob_1_003)
col_collection_3.objects.link(ob_1_004)

# ---- scene / render settings (as saved in the file)
scene.frame_start = 1; scene.frame_end = 250; scene.frame_set(98)
scene.render.engine = 'BLENDER_EEVEE_NEXT'
bpy.context.view_layer.update()

# ---- added for rendering (the .blend has no active camera and no usable light): camera, sun
cam_auto = bpy.data.cameras.new('AutoCamera')
cam_auto.lens = 50.0
cam_auto.sensor_width = 36.0
cam_auto.clip_end = 1000.0
ob_auto_camera = bpy.data.objects.new('AutoCamera', cam_auto)
scene.collection.objects.link(ob_auto_camera)
ob_auto_camera.location = (2.19405, -3.74037, 3.03018)
ob_auto_camera.rotation_euler = (1.09748, -7.21219e-08, 0.694738)
scene.camera = ob_auto_camera
light_auto_sun = bpy.data.lights.new('AutoSun', 'SUN')
light_auto_sun.energy = 3.0
light_auto_sun.angle = 0.0523599
ob_auto_sun = bpy.data.objects.new('AutoSun', light_auto_sun)
scene.collection.objects.link(ob_auto_sun)
ob_auto_sun.rotation_euler = (0.872665, 0.174533, 0.523599)
bpy.context.view_layer.update()
